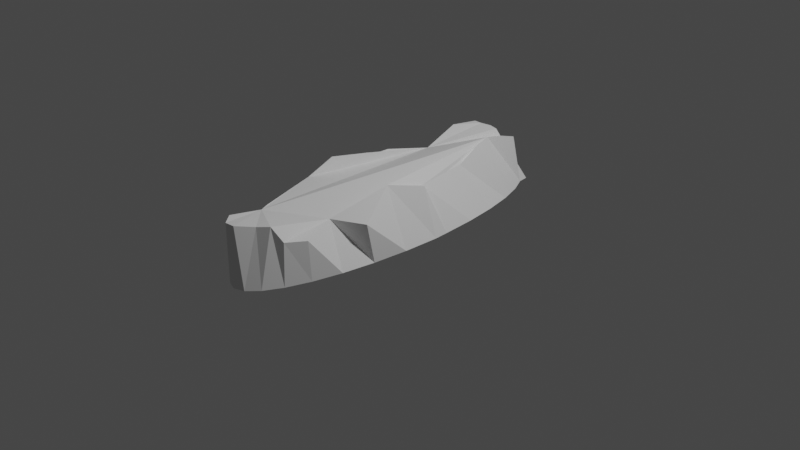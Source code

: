 # Source: artRing.blend  (saved by Blender 3.5.10; exported with 4.5.12 LTS)
import bpy
from mathutils import Matrix  # noqa: F401  (used for matrix-valued properties, if any)

bpy.ops.wm.read_factory_settings(use_empty=True)
scene = bpy.context.scene
scene.name = 'Scene'

# ---- collections
col_collection = bpy.data.collections.new('Collection'); scene.collection.children.link(col_collection)

# ---- world
world_world = bpy.data.worlds.new('World'); scene.world = world_world
world_world.use_nodes = True; world_world.node_tree.nodes.clear()
_N = world_world.node_tree.nodes; _L = world_world.node_tree.links
n0 = _N.new('ShaderNodeOutputWorld'); n0.name = 'World Output'; n0.location = (300, 300)
n1 = _N.new('ShaderNodeBackground'); n1.name = 'Background'; n1.location = (10, 300)
n1.inputs[0].default_value = (0.05088, 0.05088, 0.05088, 1.0)
_L.new(n1.outputs[0], n0.inputs[0])
n0.is_active_output = True
world_world.color = (0.05088, 0.05088, 0.05088)
world_world.use_sun_shadow = False
world_world.sun_shadow_jitter_overblur = 0.0

# ---- cameras
cam_camera = bpy.data.cameras.new('Camera')
cam_camera.clip_end = 100.0
cam_camera.ortho_scale = 7.314

# ---- lights
light_light = bpy.data.lights.new('Light', 'POINT')
light_light.transmission_factor = 0.0
light_light.energy = 1000.0
light_light.shadow_soft_size = 0.1
light_light.shadow_maximum_resolution = 0.006
light_light.use_absolute_resolution = True

# ---- meshes
me_cylinder = bpy.data.meshes.new('Cylinder')
me_cylinder.from_pydata([(0.3875, 1.783, -0.3026), (0.3683, 1.465, 0.2878), (0.5842, 1.745, -0.3026), (0.4226, 1.475, 0.2189), (0.5988, 1.63, -0.3026), (0.5294, 1.565, 0.217), (0.6943, 1.443, -0.3026), (0.4455, 1.244, 0.2748), (0.778, 1.192, -0.3026), (0.557, 0.9884, 0.3026), (0.8467, 0.8859, -0.3026), (0.6143, 0.6527, 0.1849), (0.8977, 0.5367, -0.3026), (0.6403, 0.4493, 0.1849), (0.9292, 0.1578, -0.3026), (0.726, 0.01344, 0.1925), (0.9398, 0.0, -0.3026), (0.7719, 0.0, 0.2001), (0.9292, -0.394, -0.3026), (0.6646, -0.394, 0.3026), (0.8977, -0.7729, -0.3026), (0.8977, -0.8616, 0.1248), (0.8467, -1.122, -0.3026), (0.6036, -1.061, 0.1469), (0.778, -1.428, -0.3026), (0.778, -1.458, 0.1238), (0.6943, -1.679, -0.3026), (0.6943, -1.663, 0.1455), (0.5988, -1.866, -0.3026), (0.5988, -1.729, 0.2912), (0.4952, -1.981, -0.3026), (0.4952, -1.81, 0.2798), (0.3875, -2.02, -0.3026), (0.3875, -1.974, 0.3064), (0.2797, -1.981, -0.3026), (0.2797, -1.981, 0.3026), (0.1761, -1.866, -0.3026), (0.1761, -1.866, 0.3026), (0.08064, -1.679, -0.3026), (0.1703, -1.508, 0.238), (-0.003058, -1.428, -0.3026), (0.1299, -1.413, 0.2418), (-0.07174, -1.122, -0.3026), (0.02933, -1.171, 0.1283), (-0.1228, -0.7729, -0.3026), (-0.1228, -0.716, 0.2305), (-0.1542, -0.394, -0.3026), (-0.1078, -0.4234, 0.3637), (-0.1648, 0.0, -0.3026), (-0.05108, 0.0, 0.3026), (-0.1542, 0.1578, -0.3026), (-0.1542, 0.1578, 0.2077), (-0.1228, 0.5367, -0.3026), (-0.1228, 0.343, 0.2228), (-0.07174, 0.8859, -0.3026), (0.02824, 0.7719, 0.1621), (-0.003058, 1.192, -0.3026), (-0.003058, 1.192, 0.3026), (0.08064, 1.443, -0.3026), (0.08064, 1.443, 0.3026), (0.1761, 1.63, -0.3026), (0.1718, 1.443, 0.3026), (0.2797, 1.745, -0.3026), (0.2624, 1.492, 0.2881)], [], [(0, 1, 3, 2), (2, 3, 5, 4), (4, 5, 7, 6), (6, 7, 9, 8), (8, 9, 11, 10), (10, 11, 13, 12), (12, 13, 15, 14), (14, 15, 17, 16), (16, 17, 19, 18), (18, 19, 21, 20), (20, 21, 23, 22), (22, 23, 25, 24), (24, 25, 27, 26), (26, 27, 29, 28), (28, 29, 31, 30), (30, 31, 33, 32), (32, 33, 35, 34), (34, 35, 37, 36), (36, 37, 39, 38), (38, 39, 41, 40), (40, 41, 43, 42), (42, 43, 45, 44), (44, 45, 47, 46), (46, 47, 49, 48), (48, 49, 51, 50), (50, 51, 53, 52), (52, 53, 55, 54), (54, 55, 57, 56), (56, 57, 59, 58), (58, 59, 61, 60), (3, 1, 63, 61, 59, 57, 55, 53, 51, 49, 47, 45, 43, 41, 39, 37, 35, 33, 31, 29, 27, 25, 23, 21, 19, 17, 15, 13, 11, 9, 7, 5), (60, 61, 63, 62), (62, 63, 1, 0), (0, 2, 4, 6, 8, 10, 12, 14, 16, 18, 20, 22, 24, 26, 28, 30, 32, 34, 36, 38, 40, 42, 44, 46, 48, 50, 52, 54, 56, 58, 60, 62)])
_uv = me_cylinder.uv_layers.new(name='UVMap')
_uv.uv.foreach_set('vector', [1.0, 0.5, 1.0, 1.0, 0.9688, 1.0, 0.9688, 0.5, 0.9688, 0.5, 0.9688, 1.0, 0.9375, 1.0, 0.9375, 0.5, 0.9375, 0.5, 0.9375, 1.0, 0.9062, 1.0, 0.9062, 0.5, 0.9062, 0.5, 0.9062, 1.0, 0.875, 1.0, 0.875, 0.5, 0.875, 0.5, 0.875, 1.0, 0.8438, 1.0, 0.8438, 0.5, 0.8438, 0.5, 0.8438, 1.0, 0.8125, 1.0, 0.8125, 0.5, 0.8125, 0.5, 0.8125, 1.0, 0.7812, 1.0, 0.7812, 0.5, 0.7812, 0.5, 0.7812, 1.0, 0.75, 1.0, 0.75, 0.5, 0.75, 0.5, 0.75, 1.0, 0.7188, 1.0, 0.7188, 0.5, 0.7188, 0.5, 0.7188, 1.0, 0.6875, 1.0, 0.6875, 0.5, 0.6875, 0.5, 0.6875, 1.0, 0.6562, 1.0, 0.6562, 0.5, 0.6562, 0.5, 0.6562, 1.0, 0.625, 1.0, 0.625, 0.5, 0.625, 0.5, 0.625, 1.0, 0.5938, 1.0, 0.5938, 0.5, 0.5938, 0.5, 0.5938, 1.0, 0.5625, 1.0, 0.5625, 0.5, 0.5625, 0.5, 0.5625, 1.0, 0.5312, 1.0, 0.5312, 0.5, 0.5312, 0.5, 0.5312, 1.0, 0.5, 1.0, 0.5, 0.5, 0.5, 0.5, 0.5, 1.0, 0.4688, 1.0, 0.4688, 0.5, 0.4688, 0.5, 0.4688, 1.0, 0.4375, 1.0, 0.4375, 0.5, 0.4375, 0.5, 0.4375, 1.0, 0.4062, 1.0, 0.4062, 0.5, 0.4062, 0.5, 0.4062, 1.0, 0.375, 1.0, 0.375, 0.5, 0.375, 0.5, 0.375, 1.0, 0.3438, 1.0, 0.3438, 0.5, 0.3438, 0.5, 0.3438, 1.0, 0.3125, 1.0, 0.3125, 0.5, 0.3125, 0.5, 0.3125, 1.0, 0.2812, 1.0, 0.2812, 0.5, 0.2812, 0.5, 0.2812, 1.0, 0.25, 1.0, 0.25, 0.5, 0.25, 0.5, 0.25, 1.0, 0.2188, 1.0, 0.2188, 0.5, 0.2188, 0.5, 0.2188, 1.0, 0.1875, 1.0, 0.1875, 0.5, 0.1875, 0.5, 0.1875, 1.0, 0.1562, 1.0, 0.1562, 0.5, 0.1562, 0.5, 0.1562, 1.0, 0.125, 1.0, 0.125, 0.5, 0.125, 0.5, 0.125, 1.0, 0.09375, 1.0, 0.09375, 0.5, 0.09375, 0.5, 0.09375, 1.0, 0.0625, 1.0, 0.0625, 0.5, 0.2968, 0.4854, 0.25, 0.49, 0.2032, 0.4854, 0.1582, 0.4717, 0.1167, 0.4496, 0.08029, 0.4197, 0.05045, 0.3833, 0.02827, 0.3418, 0.01461, 0.2968, 0.01, 0.25, 0.01461, 0.2032, 0.02827, 0.1582, 0.05045, 0.1167, 0.08029, 0.08029, 0.1167, 0.05045, 0.1582, 0.02827, 0.2032, 0.01461, 0.25, 0.01, 0.2968, 0.01461, 0.3418, 0.02827, 0.3833, 0.05045, 0.4197, 0.08029, 0.4496, 0.1167, 0.4717, 0.1582, 0.4854, 0.2032, 0.49, 0.25, 0.4854, 0.2968, 0.4717, 0.3418, 0.4496, 0.3833, 0.4197, 0.4197, 0.3833, 0.4496, 0.3418, 0.4717, 0.0625, 0.5, 0.0625, 1.0, 0.03125, 1.0, 0.03125, 0.5, 0.03125, 0.5, 0.03125, 1.0, 0.0, 1.0, 0.0, 0.5, 0.75, 0.49, 0.7968, 0.4854, 0.8418, 0.4717, 0.8833, 0.4496, 0.9197, 0.4197, 0.9496, 0.3833, 0.9717, 0.3418, 0.9854, 0.2968, 0.99, 0.25, 0.9854, 0.2032, 0.9717, 0.1582, 0.9496, 0.1167, 0.9197, 0.08029, 0.8833, 0.05045, 0.8418, 0.02827, 0.7968, 0.01461, 0.75, 0.01, 0.7032, 0.01461, 0.6582, 0.02827, 0.6167, 0.05045, 0.5803, 0.08029, 0.5504, 0.1167, 0.5283, 0.1582, 0.5146, 0.2032, 0.51, 0.25, 0.5146, 0.2968, 0.5283, 0.3418, 0.5504, 0.3833, 0.5803, 0.4197, 0.6167, 0.4496, 0.6582, 0.4717, 0.7032, 0.4854])
me_cylinder.update()

# ---- objects
ob_light = bpy.data.objects.new('Light', light_light)
ob_camera = bpy.data.objects.new('Camera', cam_camera)
ob_cylinder = bpy.data.objects.new('Cylinder', me_cylinder)

# ---- transforms, parenting, visibility, modifiers, constraints
ob_light.location = (4.076, 1.005, 5.904)
ob_light.rotation_euler = (0.6503, 0.05522, 1.866)
ob_light.lock_rotations_4d = False
ob_light.empty_display_type = 'ARROWS'
ob_light.color = (0.0, 0.0, 0.0, 0.0)
ob_light.lineart.crease_threshold = 0.0
ob_camera.location = (7.359, -6.926, 4.958)
ob_camera.rotation_euler = (1.109, 0.0, 0.8149)
ob_camera.lock_rotations_4d = False
ob_camera.empty_display_type = 'ARROWS'
ob_camera.color = (0.0, 0.0, 0.0, 0.0)
ob_camera.display_type = 'WIRE'
ob_camera.lineart.crease_threshold = 0.0
ob_cylinder.location = (-0.3737, -0.03622, 0.3026)

# ---- collection membership
col_collection.objects.link(ob_light)
col_collection.objects.link(ob_camera)
col_collection.objects.link(ob_cylinder)

# ---- scene / render settings (as saved in the file)
scene.camera = ob_camera
scene.frame_start = 1; scene.frame_end = 250; scene.frame_set(1)
scene.render.engine = 'BLENDER_EEVEE_NEXT'
scene.cycles.sampling_pattern = 'TABULATED_SOBOL'
scene.view_settings.view_transform = 'Filmic'
bpy.context.view_layer.update()
